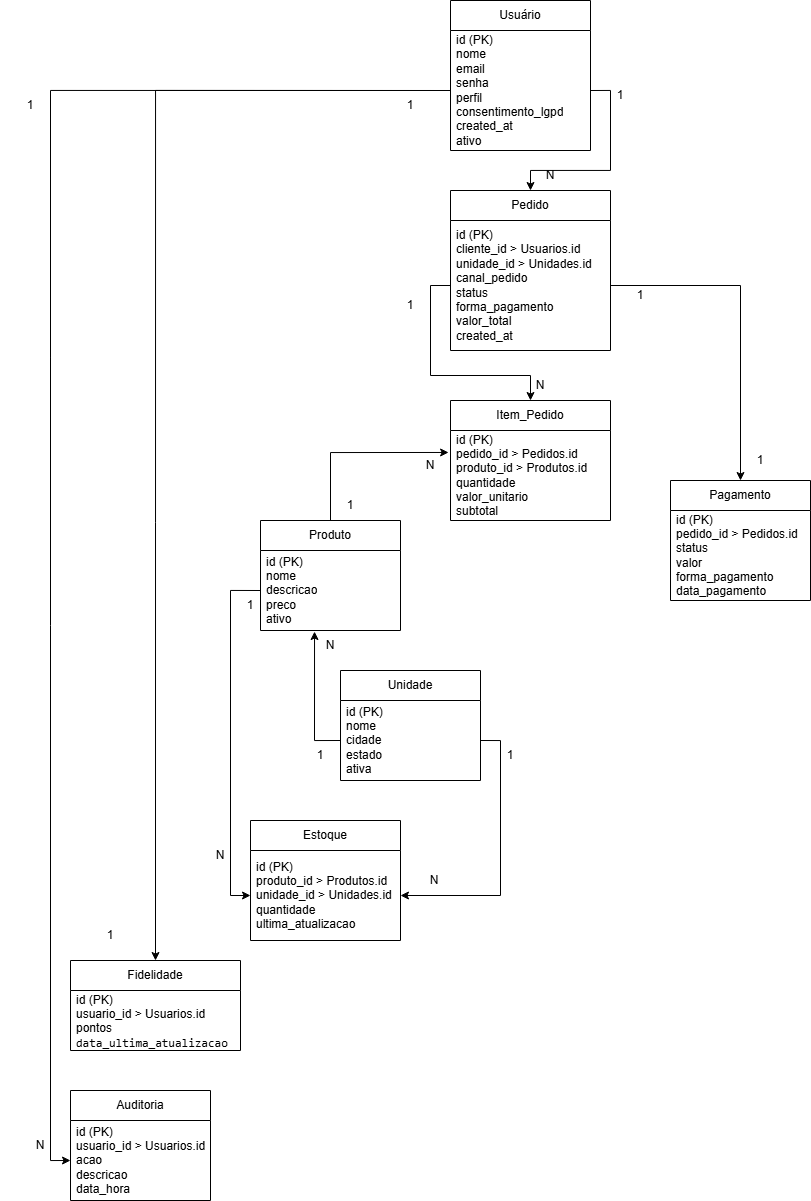

The diagram above was exported from draw.io. Its source (the exported page's mxGraphModel, read from the mxfile embedded in the PNG):
<mxGraphModel dx="1611" dy="891" grid="1" gridSize="10" guides="1" tooltips="1" connect="1" arrows="1" fold="1" page="1" pageScale="1" pageWidth="827" pageHeight="1169" math="0" shadow="0">
  <root>
    <mxCell id="0" />
    <mxCell id="1" parent="0" />
    <mxCell id="R2i7LThnc-vJU8SYW2nO-1" parent="1" style="swimlane;fontStyle=0;childLayout=stackLayout;horizontal=1;startSize=30;horizontalStack=0;resizeParent=1;resizeParentMax=0;resizeLast=0;collapsible=1;marginBottom=0;whiteSpace=wrap;html=1;" value="Usuário" vertex="1">
      <mxGeometry height="150" width="140" x="827" y="378" as="geometry" />
    </mxCell>
    <mxCell id="R2i7LThnc-vJU8SYW2nO-2" parent="R2i7LThnc-vJU8SYW2nO-1" style="text;strokeColor=none;fillColor=none;align=left;verticalAlign=middle;spacingLeft=4;spacingRight=4;overflow=hidden;points=[[0,0.5],[1,0.5]];portConstraint=eastwest;rotatable=0;whiteSpace=wrap;html=1;" value="&lt;div&gt;id (PK)&lt;/div&gt;&lt;div&gt;nome&lt;/div&gt;&lt;div&gt;email&lt;/div&gt;&lt;div&gt;senha&lt;/div&gt;&lt;div&gt;perfil&lt;/div&gt;&lt;div&gt;consentimento_lgpd&lt;/div&gt;&lt;div&gt;created_at&lt;/div&gt;&lt;div&gt;ativo&lt;/div&gt;" vertex="1">
      <mxGeometry height="120" width="140" y="30" as="geometry" />
    </mxCell>
    <mxCell id="R2i7LThnc-vJU8SYW2nO-3" parent="1" style="swimlane;fontStyle=0;childLayout=stackLayout;horizontal=1;startSize=30;horizontalStack=0;resizeParent=1;resizeParentMax=0;resizeLast=0;collapsible=1;marginBottom=0;whiteSpace=wrap;html=1;" value="Pedido" vertex="1">
      <mxGeometry height="160" width="160" x="827" y="568" as="geometry" />
    </mxCell>
    <mxCell id="R2i7LThnc-vJU8SYW2nO-4" parent="R2i7LThnc-vJU8SYW2nO-3" style="text;strokeColor=none;fillColor=none;align=left;verticalAlign=middle;spacingLeft=4;spacingRight=4;overflow=hidden;points=[[0,0.5],[1,0.5]];portConstraint=eastwest;rotatable=0;whiteSpace=wrap;html=1;" value="&lt;div&gt;id&amp;nbsp;&lt;span style=&quot;background-color: transparent; color: light-dark(rgb(0, 0, 0), rgb(255, 255, 255));&quot;&gt;(PK)&lt;/span&gt;&lt;/div&gt;&lt;div&gt;cliente_id &amp;gt;&amp;nbsp;Usuarios.id&lt;/div&gt;&lt;div&gt;unidade_id &amp;gt;&amp;nbsp;Unidades.id&lt;/div&gt;&lt;div&gt;canal_pedido&lt;/div&gt;&lt;div&gt;status&lt;/div&gt;&lt;div&gt;forma_pagamento&lt;/div&gt;&lt;div&gt;valor_total&lt;/div&gt;&lt;div&gt;created_at&lt;/div&gt;" vertex="1">
      <mxGeometry height="130" width="160" y="30" as="geometry" />
    </mxCell>
    <mxCell id="R2i7LThnc-vJU8SYW2nO-5" parent="1" style="swimlane;fontStyle=0;childLayout=stackLayout;horizontal=1;startSize=30;horizontalStack=0;resizeParent=1;resizeParentMax=0;resizeLast=0;collapsible=1;marginBottom=0;whiteSpace=wrap;html=1;" value="Item&lt;span style=&quot;background-color: transparent; color: light-dark(rgb(0, 0, 0), rgb(255, 255, 255));&quot;&gt;_Pedido&lt;/span&gt;" vertex="1">
      <mxGeometry height="120" width="160" x="827" y="778" as="geometry" />
    </mxCell>
    <mxCell id="R2i7LThnc-vJU8SYW2nO-6" parent="R2i7LThnc-vJU8SYW2nO-5" style="text;strokeColor=none;fillColor=none;align=left;verticalAlign=middle;spacingLeft=4;spacingRight=4;overflow=hidden;points=[[0,0.5],[1,0.5]];portConstraint=eastwest;rotatable=0;whiteSpace=wrap;html=1;" value="&lt;div&gt;id&amp;nbsp;&lt;span style=&quot;background-color: transparent; color: light-dark(rgb(0, 0, 0), rgb(255, 255, 255));&quot;&gt;(PK)&lt;/span&gt;&lt;/div&gt;&lt;div&gt;pedido_id &amp;gt;&amp;nbsp;Pedidos.id&lt;/div&gt;&lt;div&gt;produto_id &amp;gt;&amp;nbsp;Produtos.id&lt;/div&gt;&lt;div&gt;quantidade&lt;/div&gt;&lt;div&gt;valor_unitario&lt;/div&gt;&lt;div&gt;subtotal&lt;/div&gt;" vertex="1">
      <mxGeometry height="90" width="160" y="30" as="geometry" />
    </mxCell>
    <mxCell id="R2i7LThnc-vJU8SYW2nO-7" parent="1" style="swimlane;fontStyle=0;childLayout=stackLayout;horizontal=1;startSize=30;horizontalStack=0;resizeParent=1;resizeParentMax=0;resizeLast=0;collapsible=1;marginBottom=0;whiteSpace=wrap;html=1;" value="Pagamento" vertex="1">
      <mxGeometry height="120" width="140" x="1047" y="858" as="geometry" />
    </mxCell>
    <mxCell id="R2i7LThnc-vJU8SYW2nO-8" parent="R2i7LThnc-vJU8SYW2nO-7" style="text;strokeColor=none;fillColor=none;align=left;verticalAlign=middle;spacingLeft=4;spacingRight=4;overflow=hidden;points=[[0,0.5],[1,0.5]];portConstraint=eastwest;rotatable=0;whiteSpace=wrap;html=1;" value="&lt;div&gt;id&amp;nbsp;&lt;span style=&quot;background-color: transparent; color: light-dark(rgb(0, 0, 0), rgb(255, 255, 255));&quot;&gt;(PK)&lt;/span&gt;&lt;/div&gt;&lt;div&gt;pedido_id &amp;gt;&amp;nbsp;Pedidos.id&lt;/div&gt;&lt;div&gt;status&lt;/div&gt;&lt;div&gt;valor&lt;/div&gt;&lt;div&gt;forma_pagamento&lt;/div&gt;&lt;div&gt;data_pagamento&lt;/div&gt;" vertex="1">
      <mxGeometry height="90" width="140" y="30" as="geometry" />
    </mxCell>
    <mxCell id="R2i7LThnc-vJU8SYW2nO-9" parent="1" style="swimlane;fontStyle=0;childLayout=stackLayout;horizontal=1;startSize=30;horizontalStack=0;resizeParent=1;resizeParentMax=0;resizeLast=0;collapsible=1;marginBottom=0;whiteSpace=wrap;html=1;" value="Produto" vertex="1">
      <mxGeometry height="110" width="140" x="637" y="898" as="geometry" />
    </mxCell>
    <mxCell id="R2i7LThnc-vJU8SYW2nO-10" parent="R2i7LThnc-vJU8SYW2nO-9" style="text;strokeColor=none;fillColor=none;align=left;verticalAlign=middle;spacingLeft=4;spacingRight=4;overflow=hidden;points=[[0,0.5],[1,0.5]];portConstraint=eastwest;rotatable=0;whiteSpace=wrap;html=1;" value="&lt;div&gt;id&amp;nbsp;&lt;span style=&quot;background-color: transparent; color: light-dark(rgb(0, 0, 0), rgb(255, 255, 255));&quot;&gt;(PK)&lt;/span&gt;&lt;/div&gt;&lt;div&gt;nome&lt;/div&gt;&lt;div&gt;descricao&lt;/div&gt;&lt;div&gt;preco&lt;/div&gt;&lt;div&gt;ativo&lt;/div&gt;" vertex="1">
      <mxGeometry height="80" width="140" y="30" as="geometry" />
    </mxCell>
    <mxCell id="R2i7LThnc-vJU8SYW2nO-11" parent="1" style="swimlane;fontStyle=0;childLayout=stackLayout;horizontal=1;startSize=30;horizontalStack=0;resizeParent=1;resizeParentMax=0;resizeLast=0;collapsible=1;marginBottom=0;whiteSpace=wrap;html=1;" value="Unidade" vertex="1">
      <mxGeometry height="110" width="140" x="717" y="1048" as="geometry" />
    </mxCell>
    <mxCell id="R2i7LThnc-vJU8SYW2nO-12" parent="R2i7LThnc-vJU8SYW2nO-11" style="text;strokeColor=none;fillColor=none;align=left;verticalAlign=middle;spacingLeft=4;spacingRight=4;overflow=hidden;points=[[0,0.5],[1,0.5]];portConstraint=eastwest;rotatable=0;whiteSpace=wrap;html=1;" value="&lt;div&gt;id&amp;nbsp;&lt;span style=&quot;background-color: transparent; color: light-dark(rgb(0, 0, 0), rgb(255, 255, 255));&quot;&gt;(PK)&lt;/span&gt;&lt;/div&gt;&lt;div&gt;nome&lt;/div&gt;&lt;div&gt;cidade&lt;/div&gt;&lt;div&gt;estado&lt;/div&gt;&lt;div&gt;ativa&lt;/div&gt;" vertex="1">
      <mxGeometry height="80" width="140" y="30" as="geometry" />
    </mxCell>
    <mxCell id="R2i7LThnc-vJU8SYW2nO-13" parent="1" style="swimlane;fontStyle=0;childLayout=stackLayout;horizontal=1;startSize=30;horizontalStack=0;resizeParent=1;resizeParentMax=0;resizeLast=0;collapsible=1;marginBottom=0;whiteSpace=wrap;html=1;" value="Estoque" vertex="1">
      <mxGeometry height="120" width="150" x="627" y="1198" as="geometry" />
    </mxCell>
    <mxCell id="R2i7LThnc-vJU8SYW2nO-14" parent="R2i7LThnc-vJU8SYW2nO-13" style="text;strokeColor=none;fillColor=none;align=left;verticalAlign=middle;spacingLeft=4;spacingRight=4;overflow=hidden;points=[[0,0.5],[1,0.5]];portConstraint=eastwest;rotatable=0;whiteSpace=wrap;html=1;" value="&lt;div&gt;id&amp;nbsp;&lt;span style=&quot;background-color: transparent; color: light-dark(rgb(0, 0, 0), rgb(255, 255, 255));&quot;&gt;(PK)&lt;/span&gt;&lt;/div&gt;&lt;div&gt;produto_id &amp;gt;&amp;nbsp;Produtos.id&lt;/div&gt;&lt;div&gt;unidade_id &amp;gt;&amp;nbsp;Unidades.id&lt;/div&gt;&lt;div&gt;quantidade&lt;/div&gt;&lt;div&gt;ultima_atualizacao&lt;/div&gt;" vertex="1">
      <mxGeometry height="90" width="150" y="30" as="geometry" />
    </mxCell>
    <mxCell id="R2i7LThnc-vJU8SYW2nO-15" parent="1" style="swimlane;fontStyle=0;childLayout=stackLayout;horizontal=1;startSize=30;horizontalStack=0;resizeParent=1;resizeParentMax=0;resizeLast=0;collapsible=1;marginBottom=0;whiteSpace=wrap;html=1;" value="Fidelidade" vertex="1">
      <mxGeometry height="90" width="170" x="447" y="1338" as="geometry" />
    </mxCell>
    <mxCell id="R2i7LThnc-vJU8SYW2nO-16" parent="R2i7LThnc-vJU8SYW2nO-15" style="text;strokeColor=none;fillColor=none;align=left;verticalAlign=middle;spacingLeft=4;spacingRight=4;overflow=hidden;points=[[0,0.5],[1,0.5]];portConstraint=eastwest;rotatable=0;whiteSpace=wrap;html=1;" value="&lt;div&gt;id&amp;nbsp;&lt;span style=&quot;background-color: transparent; color: light-dark(rgb(0, 0, 0), rgb(255, 255, 255));&quot;&gt;(PK)&lt;/span&gt;&lt;/div&gt;&lt;div&gt;usuario_id &amp;gt;&amp;nbsp;Usuarios.id&lt;/div&gt;&lt;div&gt;pontos&lt;/div&gt;&lt;div&gt;&lt;code&gt;data_ultima_atualizacao&lt;/code&gt;&lt;/div&gt;" vertex="1">
      <mxGeometry height="60" width="170" y="30" as="geometry" />
    </mxCell>
    <mxCell id="R2i7LThnc-vJU8SYW2nO-17" parent="1" style="swimlane;fontStyle=0;childLayout=stackLayout;horizontal=1;startSize=30;horizontalStack=0;resizeParent=1;resizeParentMax=0;resizeLast=0;collapsible=1;marginBottom=0;whiteSpace=wrap;html=1;" value="Auditoria" vertex="1">
      <mxGeometry height="110" width="140" x="447" y="1468" as="geometry" />
    </mxCell>
    <mxCell id="R2i7LThnc-vJU8SYW2nO-18" parent="R2i7LThnc-vJU8SYW2nO-17" style="text;strokeColor=none;fillColor=none;align=left;verticalAlign=middle;spacingLeft=4;spacingRight=4;overflow=hidden;points=[[0,0.5],[1,0.5]];portConstraint=eastwest;rotatable=0;whiteSpace=wrap;html=1;" value="&lt;div&gt;id&amp;nbsp;&lt;span style=&quot;background-color: transparent; color: light-dark(rgb(0, 0, 0), rgb(255, 255, 255));&quot;&gt;(PK)&lt;/span&gt;&lt;/div&gt;&lt;div&gt;usuario_id &amp;gt;&amp;nbsp;Usuarios.id&lt;/div&gt;&lt;div&gt;acao&lt;/div&gt;&lt;div&gt;descricao&lt;/div&gt;&lt;div&gt;data_hora&lt;/div&gt;" vertex="1">
      <mxGeometry height="80" width="140" y="30" as="geometry" />
    </mxCell>
    <mxCell id="R2i7LThnc-vJU8SYW2nO-19" parent="1" style="text;html=1;whiteSpace=wrap;strokeColor=none;fillColor=none;align=center;verticalAlign=middle;rounded=0;" value="N" vertex="1">
      <mxGeometry height="30" width="60" x="897" y="538" as="geometry" />
    </mxCell>
    <mxCell id="R2i7LThnc-vJU8SYW2nO-20" parent="1" style="text;html=1;whiteSpace=wrap;strokeColor=none;fillColor=none;align=center;verticalAlign=middle;rounded=0;" value="1" vertex="1">
      <mxGeometry height="30" width="60" x="967" y="458" as="geometry" />
    </mxCell>
    <mxCell id="R2i7LThnc-vJU8SYW2nO-21" edge="1" parent="1" source="R2i7LThnc-vJU8SYW2nO-2" style="edgeStyle=orthogonalEdgeStyle;rounded=0;orthogonalLoop=1;jettySize=auto;html=1;exitX=1;exitY=0.5;exitDx=0;exitDy=0;entryX=0.5;entryY=0;entryDx=0;entryDy=0;" target="R2i7LThnc-vJU8SYW2nO-3">
      <mxGeometry relative="1" as="geometry">
        <mxPoint x="1017" y="588" as="targetPoint" />
      </mxGeometry>
    </mxCell>
    <mxCell id="R2i7LThnc-vJU8SYW2nO-22" edge="1" parent="1" source="R2i7LThnc-vJU8SYW2nO-2" style="edgeStyle=orthogonalEdgeStyle;rounded=0;orthogonalLoop=1;jettySize=auto;html=1;exitX=0;exitY=0.5;exitDx=0;exitDy=0;entryX=0.5;entryY=0;entryDx=0;entryDy=0;" target="R2i7LThnc-vJU8SYW2nO-15">
      <mxGeometry relative="1" as="geometry" />
    </mxCell>
    <mxCell id="R2i7LThnc-vJU8SYW2nO-23" parent="1" style="text;html=1;whiteSpace=wrap;strokeColor=none;fillColor=none;align=center;verticalAlign=middle;rounded=0;" value="1" vertex="1">
      <mxGeometry height="30" width="60" x="757" y="468" as="geometry" />
    </mxCell>
    <mxCell id="R2i7LThnc-vJU8SYW2nO-24" parent="1" style="text;html=1;whiteSpace=wrap;strokeColor=none;fillColor=none;align=center;verticalAlign=middle;rounded=0;" value="1" vertex="1">
      <mxGeometry height="30" width="60" x="457" y="1298" as="geometry" />
    </mxCell>
    <mxCell id="R2i7LThnc-vJU8SYW2nO-25" edge="1" parent="1" source="R2i7LThnc-vJU8SYW2nO-2" style="edgeStyle=orthogonalEdgeStyle;rounded=0;orthogonalLoop=1;jettySize=auto;html=1;exitX=0;exitY=0.5;exitDx=0;exitDy=0;entryX=0;entryY=0.5;entryDx=0;entryDy=0;" target="R2i7LThnc-vJU8SYW2nO-18">
      <mxGeometry relative="1" as="geometry" />
    </mxCell>
    <mxCell id="R2i7LThnc-vJU8SYW2nO-26" parent="1" style="text;html=1;whiteSpace=wrap;strokeColor=none;fillColor=none;align=center;verticalAlign=middle;rounded=0;" value="1" vertex="1">
      <mxGeometry height="30" width="60" x="377" y="468" as="geometry" />
    </mxCell>
    <mxCell id="R2i7LThnc-vJU8SYW2nO-27" parent="1" style="text;html=1;whiteSpace=wrap;strokeColor=none;fillColor=none;align=center;verticalAlign=middle;rounded=0;" value="N" vertex="1">
      <mxGeometry height="30" width="60" x="387" y="1508" as="geometry" />
    </mxCell>
    <mxCell id="R2i7LThnc-vJU8SYW2nO-28" parent="1" style="text;html=1;whiteSpace=wrap;strokeColor=none;fillColor=none;align=center;verticalAlign=middle;rounded=0;" value="1" vertex="1">
      <mxGeometry height="30" width="60" x="757" y="668" as="geometry" />
    </mxCell>
    <mxCell id="R2i7LThnc-vJU8SYW2nO-29" parent="1" style="text;html=1;whiteSpace=wrap;strokeColor=none;fillColor=none;align=center;verticalAlign=middle;rounded=0;" value="N" vertex="1">
      <mxGeometry height="30" width="60" x="887" y="748" as="geometry" />
    </mxCell>
    <mxCell id="R2i7LThnc-vJU8SYW2nO-30" edge="1" parent="1" source="R2i7LThnc-vJU8SYW2nO-9" style="edgeStyle=orthogonalEdgeStyle;rounded=0;orthogonalLoop=1;jettySize=auto;html=1;exitX=0.5;exitY=0;exitDx=0;exitDy=0;entryX=-0.012;entryY=0.244;entryDx=0;entryDy=0;entryPerimeter=0;" target="R2i7LThnc-vJU8SYW2nO-6">
      <mxGeometry relative="1" as="geometry" />
    </mxCell>
    <mxCell id="R2i7LThnc-vJU8SYW2nO-31" parent="1" style="text;html=1;whiteSpace=wrap;strokeColor=none;fillColor=none;align=center;verticalAlign=middle;rounded=0;" value="1" vertex="1">
      <mxGeometry height="30" width="60" x="697" y="868" as="geometry" />
    </mxCell>
    <mxCell id="R2i7LThnc-vJU8SYW2nO-32" parent="1" style="text;html=1;whiteSpace=wrap;strokeColor=none;fillColor=none;align=center;verticalAlign=middle;rounded=0;" value="N" vertex="1">
      <mxGeometry height="30" width="60" x="777" y="828" as="geometry" />
    </mxCell>
    <mxCell id="R2i7LThnc-vJU8SYW2nO-33" edge="1" parent="1" source="R2i7LThnc-vJU8SYW2nO-4" style="edgeStyle=orthogonalEdgeStyle;rounded=0;orthogonalLoop=1;jettySize=auto;html=1;exitX=0;exitY=0.5;exitDx=0;exitDy=0;entryX=0.5;entryY=0;entryDx=0;entryDy=0;" target="R2i7LThnc-vJU8SYW2nO-5">
      <mxGeometry relative="1" as="geometry" />
    </mxCell>
    <mxCell id="R2i7LThnc-vJU8SYW2nO-34" edge="1" parent="1" source="R2i7LThnc-vJU8SYW2nO-4" style="edgeStyle=orthogonalEdgeStyle;rounded=0;orthogonalLoop=1;jettySize=auto;html=1;exitX=1;exitY=0.5;exitDx=0;exitDy=0;entryX=0.5;entryY=0;entryDx=0;entryDy=0;" target="R2i7LThnc-vJU8SYW2nO-7">
      <mxGeometry relative="1" as="geometry" />
    </mxCell>
    <mxCell id="R2i7LThnc-vJU8SYW2nO-35" parent="1" style="text;html=1;whiteSpace=wrap;strokeColor=none;fillColor=none;align=center;verticalAlign=middle;rounded=0;" value="1" vertex="1">
      <mxGeometry height="30" width="60" x="987" y="658" as="geometry" />
    </mxCell>
    <mxCell id="R2i7LThnc-vJU8SYW2nO-36" parent="1" style="text;html=1;whiteSpace=wrap;strokeColor=none;fillColor=none;align=center;verticalAlign=middle;rounded=0;" value="1" vertex="1">
      <mxGeometry height="30" width="60" x="1107" y="823" as="geometry" />
    </mxCell>
    <mxCell id="R2i7LThnc-vJU8SYW2nO-37" edge="1" parent="1" source="R2i7LThnc-vJU8SYW2nO-10" style="edgeStyle=orthogonalEdgeStyle;rounded=0;orthogonalLoop=1;jettySize=auto;html=1;exitX=0;exitY=0.5;exitDx=0;exitDy=0;entryX=0;entryY=0.5;entryDx=0;entryDy=0;" target="R2i7LThnc-vJU8SYW2nO-14">
      <mxGeometry relative="1" as="geometry" />
    </mxCell>
    <mxCell id="R2i7LThnc-vJU8SYW2nO-38" parent="1" style="text;html=1;whiteSpace=wrap;strokeColor=none;fillColor=none;align=center;verticalAlign=middle;rounded=0;" value="1" vertex="1">
      <mxGeometry height="30" width="60" x="597" y="968" as="geometry" />
    </mxCell>
    <mxCell id="R2i7LThnc-vJU8SYW2nO-39" parent="1" style="text;html=1;whiteSpace=wrap;strokeColor=none;fillColor=none;align=center;verticalAlign=middle;rounded=0;" value="N" vertex="1">
      <mxGeometry height="30" width="60" x="567" y="1218" as="geometry" />
    </mxCell>
    <mxCell id="R2i7LThnc-vJU8SYW2nO-40" edge="1" parent="1" source="R2i7LThnc-vJU8SYW2nO-12" style="edgeStyle=orthogonalEdgeStyle;rounded=0;orthogonalLoop=1;jettySize=auto;html=1;exitX=1;exitY=0.5;exitDx=0;exitDy=0;entryX=1;entryY=0.5;entryDx=0;entryDy=0;" target="R2i7LThnc-vJU8SYW2nO-14">
      <mxGeometry relative="1" as="geometry" />
    </mxCell>
    <mxCell id="R2i7LThnc-vJU8SYW2nO-41" parent="1" style="text;html=1;whiteSpace=wrap;strokeColor=none;fillColor=none;align=center;verticalAlign=middle;rounded=0;" value="1" vertex="1">
      <mxGeometry height="30" width="60" x="857" y="1118" as="geometry" />
    </mxCell>
    <mxCell id="R2i7LThnc-vJU8SYW2nO-42" parent="1" style="text;html=1;whiteSpace=wrap;strokeColor=none;fillColor=none;align=center;verticalAlign=middle;rounded=0;" value="N" vertex="1">
      <mxGeometry height="30" width="60" x="781" y="1243" as="geometry" />
    </mxCell>
    <mxCell id="R2i7LThnc-vJU8SYW2nO-43" edge="1" parent="1" source="R2i7LThnc-vJU8SYW2nO-12" style="edgeStyle=orthogonalEdgeStyle;rounded=0;orthogonalLoop=1;jettySize=auto;html=1;exitX=0;exitY=0.5;exitDx=0;exitDy=0;entryX=0.386;entryY=1.013;entryDx=0;entryDy=0;entryPerimeter=0;" target="R2i7LThnc-vJU8SYW2nO-10">
      <mxGeometry relative="1" as="geometry" />
    </mxCell>
    <mxCell id="R2i7LThnc-vJU8SYW2nO-44" parent="1" style="text;html=1;whiteSpace=wrap;strokeColor=none;fillColor=none;align=center;verticalAlign=middle;rounded=0;" value="1" vertex="1">
      <mxGeometry height="30" width="60" x="667" y="1118" as="geometry" />
    </mxCell>
    <mxCell id="R2i7LThnc-vJU8SYW2nO-45" parent="1" style="text;html=1;whiteSpace=wrap;strokeColor=none;fillColor=none;align=center;verticalAlign=middle;rounded=0;" value="N" vertex="1">
      <mxGeometry height="30" width="60" x="677" y="1008" as="geometry" />
    </mxCell>
  </root>
</mxGraphModel>